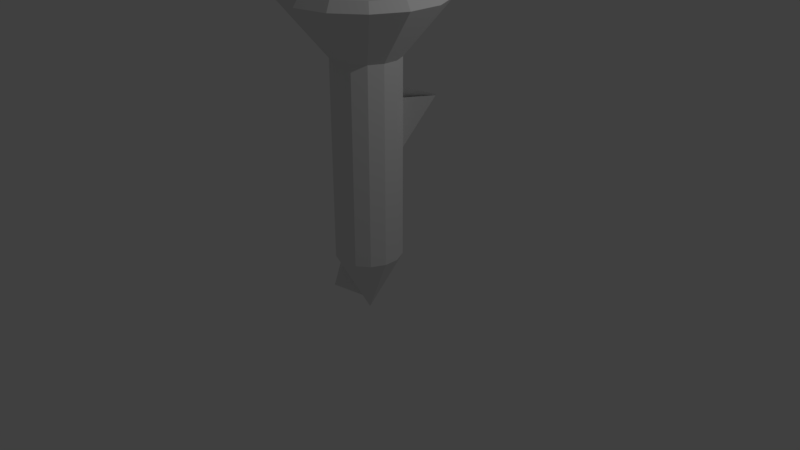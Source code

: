# Source: screw.blend  (saved by Blender 2.79.0; exported with 4.5.12 LTS)
import bpy
from mathutils import Matrix  # noqa: F401  (used for matrix-valued properties, if any)

bpy.ops.wm.read_factory_settings(use_empty=True)
scene = bpy.context.scene
scene.name = 'Scene'

# ---- collections
col_collection_1 = bpy.data.collections.new('Collection 1'); scene.collection.children.link(col_collection_1)

# ---- world
world_world = bpy.data.worlds.new('World'); scene.world = world_world
world_world.color = (0.05088, 0.05088, 0.05088)
world_world.use_sun_shadow = False
world_world.sun_shadow_jitter_overblur = 0.0
world_world.cycles.sampling_method = 'MANUAL'

# ---- cameras
cam_camera = bpy.data.cameras.new('Camera')
cam_camera.clip_end = 100.0
cam_camera.lens = 35.0
cam_camera.sensor_width = 32.0
cam_camera.sensor_height = 18.0
cam_camera.ortho_scale = 7.314
cam_camera.dof.focus_distance = 0.0
cam_camera.dof.aperture_fstop = 128.0

# ---- lights
light_lamp = bpy.data.lights.new('Lamp', 'POINT')
light_lamp.transmission_factor = 0.0
light_lamp.cutoff_distance = 30.0
light_lamp.energy = 100.0
light_lamp.shadow_buffer_clip_start = 1.001
light_lamp.shadow_soft_size = 0.1
light_lamp.shadow_maximum_resolution = 0.006
light_lamp.use_absolute_resolution = True

# ---- meshes
me_plane = bpy.data.meshes.new('Plane')
me_plane.from_pydata([(0.4721, 0.02242, -4.717e-08), (0.7774, 0.02242, -4.717e-08), (0.6152, 0.9127, -4.717e-08), (0.6343, 0.9127, -4.717e-08)], [], [(0, 1, 3, 2)])
me_plane.use_remesh_preserve_volume = False
me_plane.use_remesh_preserve_attributes = False
me_plane.use_mirror_vertex_groups = False
me_plane.update()
me_cylinder = bpy.data.meshes.new('Cylinder')
me_cylinder.from_pydata([(0.4888, -0.1741, -0.3259), (-0.5234, -0.1741, -0.3259), (0.4888, 0.1985, -0.3259), (-0.5234, 0.1985, -0.3259), (-0.1924, -0.4967, -0.3259), (-0.1924, 0.5155, -0.3259), (0.1802, -0.4967, -0.3259), (-0.1924, -0.4967, -0.3259), (-0.1924, 0.5155, -0.3259), (0.1802, -0.4967, -0.3259), (0.1802, 0.5155, -0.3259), (-4.539e-08, 0.4353, -0.9739), (-5.925e-08, 1.0, -0.2843), (0.1889, 0.3922, -0.9739), (0.4339, 0.901, -0.2843), (0.3404, 0.2714, -0.9739), (0.7819, 0.6235, -0.2843), (0.4244, 0.09687, -0.9739), (0.975, 0.2225, -0.2843), (0.4244, -0.09687, -0.9739), (0.975, -0.2225, -0.2843), (0.3404, -0.2714, -0.9739), (0.7819, -0.6235, -0.2843), (0.1889, -0.3922, -0.9739), (0.4339, -0.901, -0.2843), (2.034e-08, -0.4353, -0.9739), (9.175e-08, -1.0, -0.2843), (-0.1889, -0.3922, -0.9739), (-0.4339, -0.901, -0.2843), (-0.3404, -0.2714, -0.9739), (-0.7819, -0.6235, -0.2843), (-0.4244, -0.09687, -0.9739), (-0.975, -0.2225, -0.2843), (-0.4244, 0.09687, -0.9739), (-0.975, 0.2225, -0.2843), (-0.3404, 0.2714, -0.9739), (-0.7819, 0.6235, -0.2843), (-0.1889, 0.3922, -0.9739), (-0.4339, 0.901, -0.2843), (-4.478e-07, 0.4353, -3.536), (0.1889, 0.3922, -3.536), (0.3404, 0.2714, -3.536), (0.4244, 0.09687, -3.536), (0.4244, -0.09687, -3.536), (0.3404, -0.2714, -3.536), (0.1889, -0.3922, -3.536), (-3.821e-07, -0.4353, -3.536), (-0.1889, -0.3922, -3.536), (-0.3404, -0.2714, -3.536), (-0.4244, -0.09687, -3.536), (-0.4244, 0.09687, -3.536), (-0.3404, 0.2714, -3.536), (-0.1889, 0.3922, -3.536), (-6.751e-07, 7.451e-09, -4.365), (-6.743e-07, 7.451e-09, -4.365), (-6.78e-07, 7.451e-09, -4.365), (-6.78e-07, 5.588e-09, -4.365), (-6.78e-07, 5.588e-09, -4.365), (-6.78e-07, 7.451e-09, -4.365), (-6.743e-07, 7.451e-09, -4.365), (-6.751e-07, 7.451e-09, -4.365), (-6.743e-07, 7.451e-09, -4.365), (-6.78e-07, 7.451e-09, -4.365), (-6.78e-07, 5.588e-09, -4.365), (-6.78e-07, 5.588e-09, -4.365), (-6.78e-07, 7.451e-09, -4.365), (-6.743e-07, 7.451e-09, -4.365), (0.3969, 0.8242, -0.1637), (-5.355e-08, 0.9148, -0.1637), (0.7152, 0.5704, -0.1637), (0.8919, 0.2036, -0.1637), (0.8919, -0.2036, -0.1637), (0.7152, -0.5704, -0.1637), (0.3969, -0.8242, -0.1637), (8.459e-08, -0.9148, -0.1637), (-0.3969, -0.8242, -0.1637), (-0.7152, -0.5704, -0.1637), (-0.8919, -0.2036, -0.1637), (-0.8919, 0.2036, -0.1637), (-0.7152, 0.5704, -0.1637), (-0.3969, 0.8242, -0.1637), (-0.1924, -0.4967, -0.1637), (0.1802, -0.4967, -0.1637), (-0.1924, 0.5155, -0.1637), (0.1802, 0.5155, -0.1637), (-0.03018, -0.4967, -0.1637), (0.01797, 0.5155, -0.1637), (0.01797, 0.5155, -0.1637), (-0.03018, -0.4967, -0.1637), (-0.1924, 0.1985, -0.3259), (-0.1924, 0.1985, -0.3259), (0.1802, 0.1985, -0.3259), (-0.1924, -0.1741, -0.3259), (-0.1924, -0.1741, -0.3259), (0.1802, -0.1741, -0.3259), (0.4888, -0.1741, -0.1637), (-0.5234, -0.1741, -0.1637), (-0.5234, 0.1985, -0.1637), (0.1802, -0.1741, -0.1637), (-0.1924, -0.1741, -0.3201), (0.1802, -0.1741, -0.1637), (0.1802, -0.1741, -0.3232), (-0.1924, -0.1741, -0.1637), (-0.1924, -0.1741, -0.1637), (0.4888, 0.1985, -0.1637), (0.1802, 0.1985, -0.1637), (-0.1924, 0.1985, -0.1637), (-0.1924, 0.1985, -0.2092), (-0.1924, 0.07664, -0.3259), (-0.1924, 0.07664, -0.3259), (0.1802, -0.06048, -0.3259)], [(7, 85), (10, 86)], [(0, 94, 98, 95), (1, 3, 97, 96), (2, 0, 95, 104), (1, 93, 90, 3), (4, 108, 90, 93, 103, 81), (6, 4, 85, 82), (7, 109, 89, 92, 99, 102, 81), (8, 10, 84, 87, 83), (10, 110, 94, 91, 105, 84), (9, 7, 81, 88, 82), (11, 12, 14, 13), (13, 14, 16, 15), (15, 16, 18, 17), (17, 18, 20, 19), (19, 20, 22, 21), (21, 22, 24, 23), (23, 24, 26, 25), (25, 26, 28, 27), (27, 28, 30, 29), (29, 30, 32, 31), (31, 32, 34, 33), (33, 34, 36, 35), (20, 18, 70, 71), (35, 36, 38, 37), (37, 38, 12, 11), (13, 15, 41, 40), (52, 39, 53, 66), (23, 25, 46, 45), (33, 35, 51, 50), (19, 21, 44, 43), (29, 31, 49, 48), (15, 17, 42, 41), (25, 27, 47, 46), (11, 13, 40, 39), (35, 37, 52, 51), (21, 23, 45, 44), (31, 33, 50, 49), (17, 19, 43, 42), (27, 29, 48, 47), (37, 11, 39, 52), (53, 54, 55, 56, 57, 58, 59, 60, 61, 62, 63, 64, 65, 66), (45, 46, 60, 59), (46, 47, 61, 60), (39, 40, 54, 53), (47, 48, 62, 61), (40, 41, 55, 54), (48, 49, 63, 62), (41, 42, 56, 55), (49, 50, 64, 63), (42, 43, 57, 56), (50, 51, 65, 64), (43, 44, 58, 57), (51, 52, 66, 65), (44, 45, 59, 58), (67, 68, 80, 79, 78, 77, 76, 81, 102, 96, 97, 106, 83, 87, 84, 69), (30, 28, 75, 76), (12, 38, 80, 68), (16, 14, 67, 69), (26, 24, 73, 74), (36, 34, 78, 79), (22, 20, 71, 72), (32, 30, 76, 77), (18, 16, 69, 70), (28, 26, 74, 75), (14, 12, 68, 67), (38, 36, 79, 80), (24, 22, 72, 73), (34, 32, 77, 78), (69, 84, 105, 104, 95, 98, 82, 88, 81, 76, 75, 74, 73, 72, 71, 70), (6, 82, 100, 101), (4, 81, 85), (91, 2, 104, 105), (107, 90, 5), (106, 89, 8, 83), (98, 94, 9, 82), (94, 92, 99, 101, 100, 95, 98), (92, 93, 1, 96, 102, 99), (8, 89, 91, 110, 10), (93, 92, 89, 90), (92, 94, 91, 89), (94, 0, 2, 91), (109, 7, 9, 6, 101, 99)])
me_cylinder.use_remesh_preserve_volume = False
me_cylinder.use_remesh_preserve_attributes = False
me_cylinder.use_mirror_vertex_groups = False
me_cylinder.update()

# ---- curves / text
cu_beziercurve = bpy.data.curves.new('BezierCurve', 'CURVE')
cu_beziercurve.dimensions = '3D'
_sp = cu_beziercurve.splines.new('BEZIER'); _sp.bezier_points.add(2)
_sp.bezier_points.foreach_set('co', [0.3761, -0.0009166, -0.03013, 2.146, 0.02236, -0.01817, 4.546, 0.02159, -0.02507])
_sp.bezier_points.foreach_set('handle_left', [-0.3309, -0.0009527, -0.02373, 1.146, 0.02236, -0.01817, 3.546, 0.02159, -0.02507])
_sp.bezier_points.foreach_set('handle_right', [1.083, -0.0008805, -0.03653, 3.146, 0.02236, -0.01817, 5.546, 0.02159, -0.02507])
for _p, _l, _r in zip(_sp.bezier_points, ['ALIGNED', 'ALIGNED', 'ALIGNED'], ['ALIGNED', 'ALIGNED', 'ALIGNED']): _p.handle_left_type = _l; _p.handle_right_type = _r
_sp.bezier_points.foreach_set('radius', [1.08, 0.75, 0.43])
_sp.bezier_points.foreach_set('tilt', [38.69, 37.64, 37.64])
_sp.order_u = 0
_sp.order_v = 0
cu_beziercurve.use_path = True
cu_beziercurve.use_path_clamp = True
cu_beziercurve.bevel_resolution = 0
cu_beziercurve.fill_mode = 'HALF'

# ---- objects
ob_beziercurve = bpy.data.objects.new('BezierCurve', cu_beziercurve)
ob_plane = bpy.data.objects.new('Plane', me_plane)
ob_cylinder = bpy.data.objects.new('Cylinder', me_cylinder)
ob_lamp = bpy.data.objects.new('Lamp', light_lamp)
ob_camera = bpy.data.objects.new('Camera', cam_camera)

# ---- transforms, parenting, visibility, modifiers, constraints
ob_beziercurve.location = (0.05495, -0.02616, 2.609)
ob_beziercurve.rotation_euler = (-0.0, 1.571, 0.0)
ob_beziercurve.scale = (0.9762, 0.9762, 0.9762)
ob_beziercurve.lineart.crease_threshold = 0.0
ob_plane.location = (0.0, 0.0, 3.085)
ob_plane.rotation_euler = (-0.0, 1.571, 0.0)
ob_plane.scale = (0.8073, 0.8073, 0.8073)
ob_plane.lineart.crease_threshold = 0.0
_m = ob_plane.modifiers.new('Screw', 'SCREW')
_m.steps = 165
_m.render_steps = 2
_m.axis = 'X'
_m.angle = 35.63
_m.screw_offset = 3.3
_m = ob_plane.modifiers.new('Curve', 'CURVE')
_m.object = ob_beziercurve
ob_cylinder.location = (0.05495, -0.02616, 3.594)
ob_cylinder.scale = (0.9762, 0.9762, 0.9762)
ob_cylinder.lineart.crease_threshold = 0.0
ob_lamp.location = (4.034, 0.9554, 5.863)
ob_lamp.rotation_euler = (0.6503, 0.05522, 1.866)
ob_lamp.scale = (0.9762, 0.9762, 0.9762)
ob_lamp.lock_rotations_4d = False
ob_lamp.empty_display_type = 'ARROWS'
ob_lamp.color = (0.0, 0.0, 0.0, 0.0)
ob_lamp.lineart.crease_threshold = 0.0
ob_camera.location = (7.358, -6.379, 5.316)
ob_camera.rotation_euler = (1.109, 0.0, 0.8149)
ob_camera.scale = (0.9762, 0.9762, 0.9762)
ob_camera.lock_rotations_4d = False
ob_camera.empty_display_type = 'ARROWS'
ob_camera.color = (0.0, 0.0, 0.0, 0.0)
ob_camera.display_type = 'WIRE'
ob_camera.lineart.crease_threshold = 0.0

# ---- collection membership
col_collection_1.objects.link(ob_beziercurve)
col_collection_1.objects.link(ob_plane)
col_collection_1.objects.link(ob_cylinder)
col_collection_1.objects.link(ob_lamp)
col_collection_1.objects.link(ob_camera)

# ---- scene / render settings (as saved in the file)
scene.camera = ob_camera
scene.frame_start = 1; scene.frame_end = 250; scene.frame_set(1)
scene.render.engine = 'BLENDER_EEVEE_NEXT'
scene.render.resolution_percentage = 50
scene.render.dither_intensity = 0.0
scene.cycles.use_denoising = False
scene.cycles.samples = 128
scene.cycles.sampling_pattern = 'TABULATED_SOBOL'
scene.cycles.use_adaptive_sampling = False
scene.cycles.use_light_tree = False
scene.cycles.blur_glossy = 0.0
scene.cycles.sample_clamp_indirect = 0.0
scene.view_settings.view_transform = 'Standard'
bpy.context.view_layer.update()

